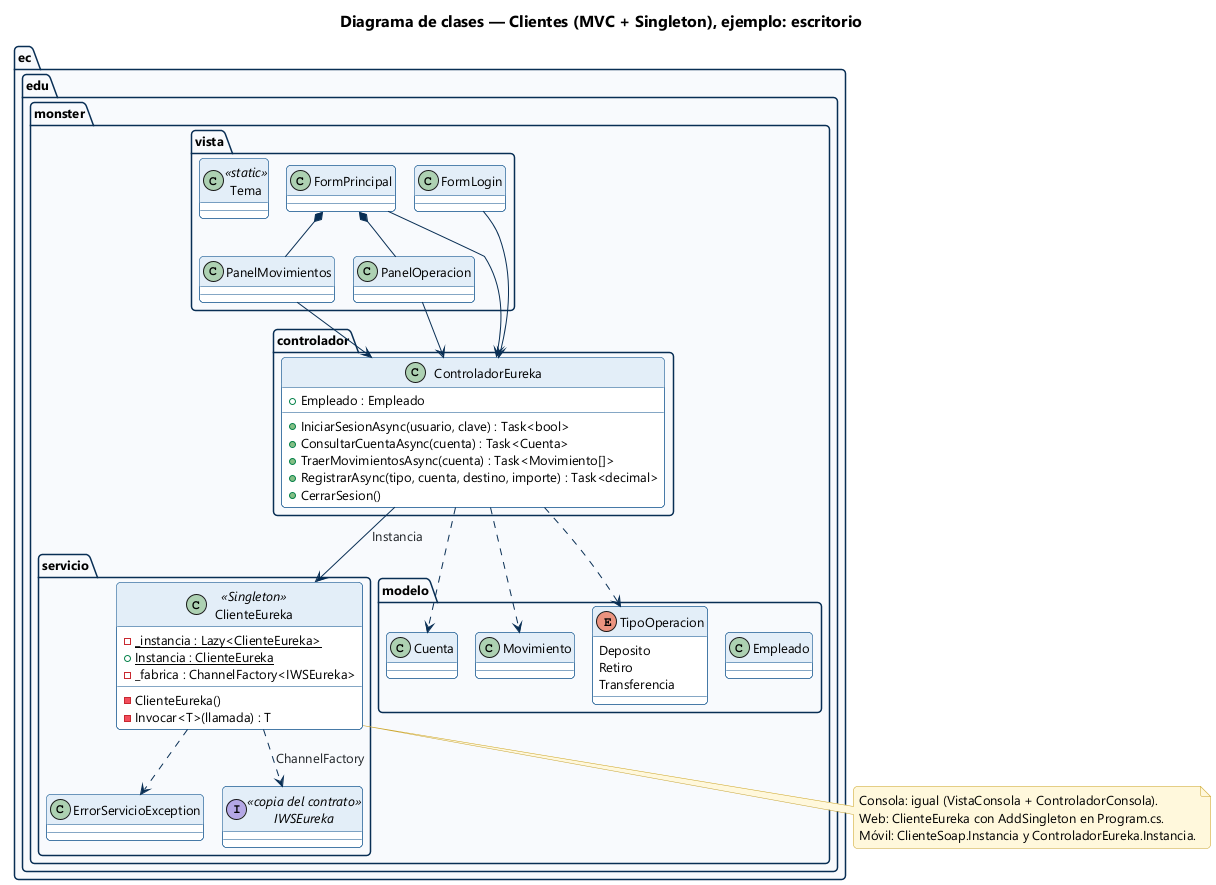

The diagram above was rendered by PlantUML. Its source (embedded in the PNG):
@startuml DC_Clientes
!include ../_estilo.iuml
title Diagrama de clases — Clientes (MVC + Singleton), ejemplo: escritorio

package "ec.edu.monster.vista" {
  class FormLogin
  class FormPrincipal
  class PanelMovimientos
  class PanelOperacion
  class Tema <<static>>
}

package "ec.edu.monster.controlador" {
  class ControladorEureka {
    + Empleado : Empleado
    + IniciarSesionAsync(usuario, clave) : Task<bool>
    + ConsultarCuentaAsync(cuenta) : Task<Cuenta>
    + TraerMovimientosAsync(cuenta) : Task<Movimiento[]>
    + RegistrarAsync(tipo, cuenta, destino, importe) : Task<decimal>
    + CerrarSesion()
  }
}

package "ec.edu.monster.servicio" {
  class ClienteEureka <<Singleton>> {
    - {static} _instancia : Lazy<ClienteEureka>
    + {static} Instancia : ClienteEureka
    - _fabrica : ChannelFactory<IWSEureka>
    - ClienteEureka()
    - Invocar<T>(llamada) : T
  }
  interface IWSEureka <<copia del contrato>>
  class ErrorServicioException
}

package "ec.edu.monster.modelo" {
  class Empleado
  class Cuenta
  class Movimiento
  enum TipoOperacion {
    Deposito
    Retiro
    Transferencia
  }
}

FormLogin --> ControladorEureka
FormPrincipal --> ControladorEureka
FormPrincipal *-- PanelMovimientos
FormPrincipal *-- PanelOperacion
PanelMovimientos --> ControladorEureka
PanelOperacion --> ControladorEureka
ControladorEureka --> ClienteEureka : Instancia
ClienteEureka ..> IWSEureka : ChannelFactory
ClienteEureka ..> ErrorServicioException
ControladorEureka ..> Cuenta
ControladorEureka ..> Movimiento
ControladorEureka ..> TipoOperacion

note bottom of ClienteEureka
  Consola: igual (VistaConsola + ControladorConsola).
  Web: ClienteEureka con AddSingleton en Program.cs.
  Móvil: ClienteSoap.Instancia y ControladorEureka.Instancia.
end note
@enduml